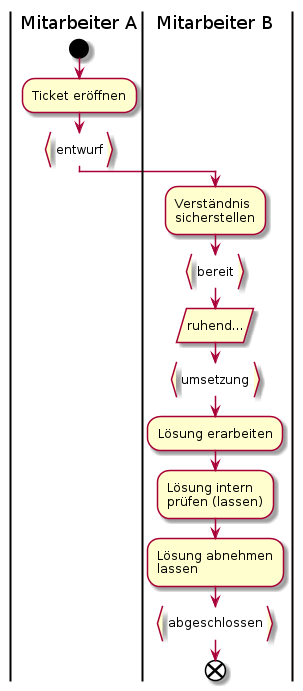

The diagram above was rendered by PlantUML. Its source (embedded in the PNG):
@startuml
|Mitarbeiter A|
start
:Ticket eröffnen;
:entwurf}
|Mitarbeiter B|
:Verständnis
sicherstellen;
:bereit}
:ruhend.../
:umsetzung}
:Lösung erarbeiten;
:Lösung intern
prüfen (lassen);
:Lösung abnehmen
lassen;
:abgeschlossen}
end
@enduml